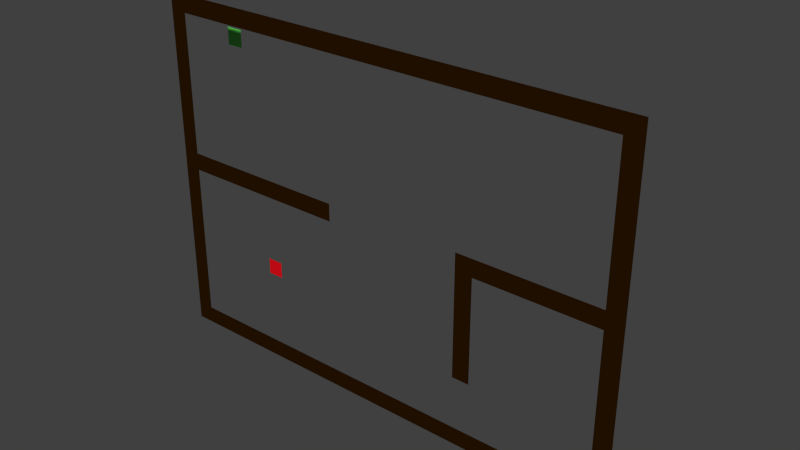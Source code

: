 # Source: map1.blend  (saved by Blender 2.71.0; exported with 4.5.12 LTS)
import bpy
from mathutils import Matrix  # noqa: F401  (used for matrix-valued properties, if any)

bpy.ops.wm.read_factory_settings(use_empty=True)
scene = bpy.context.scene
scene.name = 'Scene'

# ---- collections
col_collection_1 = bpy.data.collections.new('Collection 1'); scene.collection.children.link(col_collection_1)

# ---- materials (node trees are filled in below, after node groups)
mat_player2 = bpy.data.materials.new('player2')
mat_player2.alpha_threshold = 0.0
mat_player2.use_transparent_shadow = False
mat_player2.diffuse_color = (0.8, 0.004799, 0.01085, 1.0)
mat_player2.roughness = 0.5
mat_player2.line_color = (0.0, 0.0, 0.0, 1.0)
mat_player1 = bpy.data.materials.new('player1')
mat_player1.alpha_threshold = 0.0
mat_player1.use_transparent_shadow = False
mat_player1.diffuse_color = (0.1413, 0.7991, 0.1144, 1.0)
mat_player1.roughness = 0.5
mat_player1.line_color = (0.0, 0.0, 0.0, 1.0)
mat_wall = bpy.data.materials.new('wall')
mat_wall.alpha_threshold = 0.0
mat_wall.use_transparent_shadow = False
mat_wall.diffuse_color = (0.02038, 0.007308, 0.0, 1.0)
mat_wall.roughness = 0.5
mat_wall.line_color = (0.0, 0.0, 0.0, 1.0)

# ---- material node trees

# ---- world
world_world = bpy.data.worlds.new('World'); scene.world = world_world
world_world.color = (0.05088, 0.05088, 0.05088)
world_world.use_sun_shadow = False
world_world.sun_shadow_jitter_overblur = 0.0
world_world.cycles.sampling_method = 'MANUAL'
world_world.cycles.sample_map_resolution = 256

# ---- meshes
me_player2 = bpy.data.meshes.new('player2')
me_player2.from_pydata([(0.625, 0.625, 0.0), (-0.625, 0.625, 0.0), (0.625, -0.625, 0.0), (-0.625, -0.625, 0.0)], [], [(0, 1, 3, 2)])
me_player2.materials.append(mat_player2)
me_player2.use_remesh_preserve_volume = False
me_player2.use_remesh_preserve_attributes = False
me_player2.use_mirror_vertex_groups = False
me_player2.update()
me_player1 = bpy.data.meshes.new('player1')
me_player1.from_pydata([(0.625, 0.625, 0.0), (-0.625, 0.625, 0.0), (0.625, -0.625, 0.0), (-0.625, -0.625, 0.0)], [], [(0, 1, 3, 2)])
me_player1.materials.append(mat_player1)
me_player1.use_remesh_preserve_volume = False
me_player1.use_remesh_preserve_attributes = False
me_player1.use_mirror_vertex_groups = False
me_player1.update()
me_wall = bpy.data.meshes.new('wall')
me_wall.from_pydata([(-6.464, -4.459, 0.0), (-6.464, -0.4591, 0.0), (-6.464, -0.4591, 0.0), (-1.464, -0.4591, 0.0), (-1.464, 0.04091, 0.0), (-6.964, 0.04091, 0.0), (-6.964, -4.959, 0.0), (7.036, -4.959, 0.0), (7.036, 5.041, 0.0), (2.536, 3.041, 0.0), (2.536, -0.4591, 0.0), (6.536, -0.4591, 0.0), (6.536, -4.459, 0.0), (6.536, 0.04091, 0.0), (6.536, 5.041, 0.0), (-6.964, 5.041, 0.0), (6.536, 4.541, 0.0), (-6.464, 4.541, 0.0), (-6.964, 0.04091, 0.0), (-6.464, 0.04091, 0.0), (-6.464, 0.04091, 0.0), (3.036, 0.04091, 0.0), (3.036, 3.041, 0.0)], [], [(1, 2, 3, 4, 20, 5, 6, 7, 8, 14, 15, 18, 19, 17, 16, 13, 21, 22, 9, 10, 11, 12, 0)])
me_wall.materials.append(mat_wall)
me_wall.use_remesh_preserve_volume = False
me_wall.use_remesh_preserve_attributes = False
me_wall.use_mirror_vertex_groups = False
me_wall.update()

# ---- objects
ob_player2 = bpy.data.objects.new('player2', me_player2)
ob_player1 = bpy.data.objects.new('player1', me_player1)
ob_wall = bpy.data.objects.new('wall', me_wall)

# ---- transforms, parenting, visibility, modifiers, constraints
ob_player2.location = (-2.25, 3.486, -2.764)
ob_player2.rotation_euler = (-1.571, -0.0, 0.0)
ob_player2.scale = (0.4, 0.4, 0.4)
ob_player2.lineart.crease_threshold = 0.0
ob_player1.location = (-2.25, 2.486, 4.736)
ob_player1.rotation_euler = (-1.571, -0.0, 0.0)
ob_player1.scale = (0.4, 0.4, 0.4)
ob_player1.lineart.crease_threshold = 0.0
ob_wall.location = (3.464, 1.486, 1.027)
ob_wall.rotation_euler = (-1.571, -0.0, 0.0)
ob_wall.lineart.crease_threshold = 0.0

# ---- collection membership
col_collection_1.objects.link(ob_player2)
col_collection_1.objects.link(ob_player1)
col_collection_1.objects.link(ob_wall)

# ---- scene / render settings (as saved in the file)
scene.frame_start = 1; scene.frame_end = 250; scene.frame_set(1)
scene.render.engine = 'BLENDER_EEVEE_NEXT'
scene.render.resolution_percentage = 50
scene.render.dither_intensity = 0.0
scene.cycles.use_denoising = False
scene.cycles.samples = 10
scene.cycles.sampling_pattern = 'TABULATED_SOBOL'
scene.cycles.light_sampling_threshold = 0.0
scene.cycles.use_adaptive_sampling = False
scene.cycles.use_light_tree = False
scene.cycles.blur_glossy = 0.0
scene.cycles.volume_bounces = 1
scene.cycles.pixel_filter_type = 'GAUSSIAN'
scene.cycles.sample_clamp_indirect = 0.0
scene.view_settings.view_transform = 'Standard'
bpy.context.view_layer.update()

# ---- added for rendering (the .blend has no active camera and no usable light): camera, sun
cam_auto = bpy.data.cameras.new('AutoCamera')
cam_auto.lens = 50.0
cam_auto.sensor_width = 36.0
cam_auto.clip_end = 1000.0
ob_auto_camera = bpy.data.objects.new('AutoCamera', cam_auto)
scene.collection.objects.link(ob_auto_camera)
ob_auto_camera.location = (19.5254, -16.7441, 13.8067)
ob_auto_camera.rotation_euler = (1.09748, -7.21219e-08, 0.694738)
scene.camera = ob_auto_camera
light_auto_sun = bpy.data.lights.new('AutoSun', 'SUN')
light_auto_sun.energy = 3.0
light_auto_sun.angle = 0.0523599
ob_auto_sun = bpy.data.objects.new('AutoSun', light_auto_sun)
scene.collection.objects.link(ob_auto_sun)
ob_auto_sun.rotation_euler = (0.872665, 0.174533, 0.523599)
bpy.context.view_layer.update()
